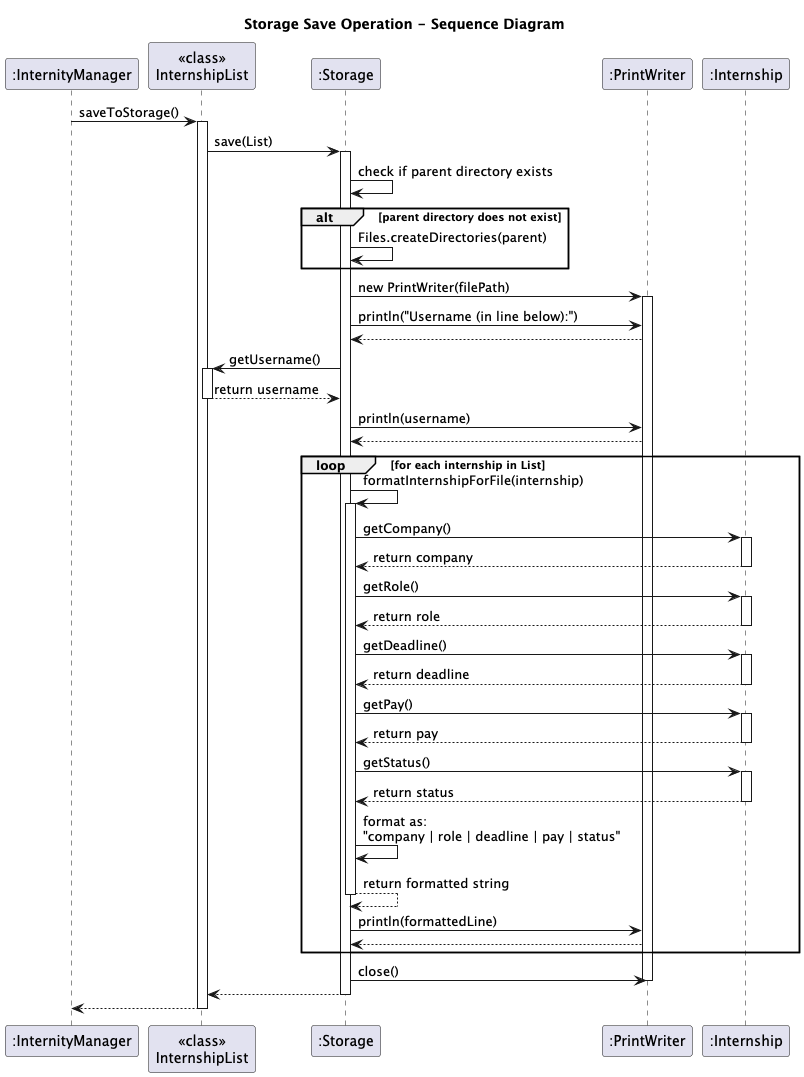

The diagram above was rendered by PlantUML. Its source (embedded in the PNG):
@startuml
title Storage Save Operation - Sequence Diagram

participant ":InternityManager" as IM
participant "<<class>>\nInternshipList" as IL
participant ":Storage" as S
participant ":PrintWriter" as PW
participant ":Internship" as Intern

IM -> IL: saveToStorage()
activate IL

IL -> S: save(List)
activate S

S -> S: check if parent directory exists
alt parent directory does not exist
    S -> S: Files.createDirectories(parent)
end

S -> PW: new PrintWriter(filePath)
activate PW

S -> PW: println("Username (in line below):")
PW --> S:

S -> IL: getUsername()
activate IL
IL --> S: return username
deactivate IL

S -> PW: println(username)
PW --> S:

loop for each internship in List
    S -> S: formatInternshipForFile(internship)
    activate S

    S -> Intern: getCompany()
    activate Intern
    Intern --> S: return company
    deactivate Intern

    S -> Intern: getRole()
    activate Intern
    Intern --> S: return role
    deactivate Intern

    S -> Intern: getDeadline()
    activate Intern
    Intern --> S: return deadline
    deactivate Intern

    S -> Intern: getPay()
    activate Intern
    Intern --> S: return pay
    deactivate Intern

    S -> Intern: getStatus()
    activate Intern
    Intern --> S: return status
    deactivate Intern

    S -> S: format as:\n"company | role | deadline | pay | status"
    S --> S: return formatted string
    deactivate S

    S -> PW: println(formattedLine)
    PW --> S:
end

S -> PW: close()
deactivate PW

S --> IL:
deactivate S

IL --> IM:
deactivate IL

@enduml